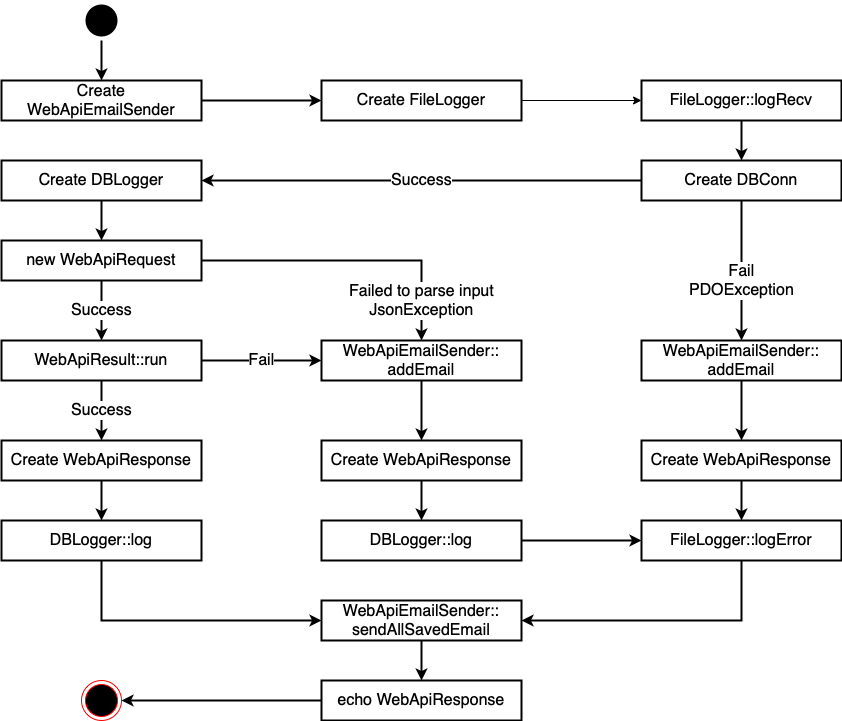

The diagram above was exported from draw.io. Its source (the exported page's mxGraphModel, read from the mxfile embedded in the PNG):
<mxGraphModel dx="1433" dy="739" grid="1" gridSize="10" guides="1" tooltips="1" connect="1" arrows="1" fold="1" page="1" pageScale="1" pageWidth="827" pageHeight="1169" math="0" shadow="0">
  <root>
    <mxCell id="0" />
    <mxCell id="1" parent="0" />
    <mxCell id="QUl_P5qycHdkE7gNRTaV-5" style="edgeStyle=orthogonalEdgeStyle;rounded=0;orthogonalLoop=1;jettySize=auto;html=1;exitX=0.5;exitY=1;exitDx=0;exitDy=0;entryX=0.5;entryY=0;entryDx=0;entryDy=0;strokeWidth=2;fontSize=16;" parent="1" source="5CttNSY-B_8uGMnpEMwy-2" target="QUl_P5qycHdkE7gNRTaV-4" edge="1">
      <mxGeometry relative="1" as="geometry">
        <mxPoint x="460" y="100" as="sourcePoint" />
      </mxGeometry>
    </mxCell>
    <mxCell id="5CttNSY-B_8uGMnpEMwy-2" value="" style="ellipse;html=1;shape=endState;fillColor=#000000;strokeColor=none;" parent="1" vertex="1">
      <mxGeometry x="440" y="120" width="40" height="40" as="geometry" />
    </mxCell>
    <mxCell id="5CttNSY-B_8uGMnpEMwy-3" value="" style="ellipse;html=1;shape=endState;fillColor=#000000;strokeColor=#ff0000;" parent="1" vertex="1">
      <mxGeometry x="440" y="800" width="40" height="40" as="geometry" />
    </mxCell>
    <mxCell id="QUl_P5qycHdkE7gNRTaV-8" value="Fail&lt;div style=&quot;font-size: 16px;&quot;&gt;PDOException&lt;/div&gt;" style="edgeStyle=orthogonalEdgeStyle;rounded=0;orthogonalLoop=1;jettySize=auto;html=1;exitX=0.5;exitY=1;exitDx=0;exitDy=0;strokeWidth=2;fontSize=16;" parent="1" source="QUl_P5qycHdkE7gNRTaV-1" target="QUl_P5qycHdkE7gNRTaV-30" edge="1">
      <mxGeometry x="0.1429" relative="1" as="geometry">
        <mxPoint as="offset" />
        <Array as="points">
          <mxPoint x="1100" y="390" />
          <mxPoint x="1100" y="390" />
        </Array>
      </mxGeometry>
    </mxCell>
    <mxCell id="QUl_P5qycHdkE7gNRTaV-19" value="Success" style="edgeStyle=orthogonalEdgeStyle;rounded=0;orthogonalLoop=1;jettySize=auto;html=1;exitX=0;exitY=0.5;exitDx=0;exitDy=0;entryX=1;entryY=0.5;entryDx=0;entryDy=0;fontSize=16;strokeWidth=2;" parent="1" source="QUl_P5qycHdkE7gNRTaV-1" target="QUl_P5qycHdkE7gNRTaV-18" edge="1">
      <mxGeometry relative="1" as="geometry">
        <Array as="points">
          <mxPoint x="580" y="300" />
          <mxPoint x="580" y="300" />
        </Array>
      </mxGeometry>
    </mxCell>
    <mxCell id="QUl_P5qycHdkE7gNRTaV-1" value="Create DBConn" style="rounded=0;whiteSpace=wrap;html=1;strokeWidth=2;fontSize=16;" parent="1" vertex="1">
      <mxGeometry x="1000" y="280" width="200" height="40" as="geometry" />
    </mxCell>
    <mxCell id="QUl_P5qycHdkE7gNRTaV-10" value="Failed to parse input&lt;div style=&quot;font-size: 16px;&quot;&gt;JsonException&lt;/div&gt;" style="edgeStyle=orthogonalEdgeStyle;rounded=0;orthogonalLoop=1;jettySize=auto;html=1;exitX=1;exitY=0.5;exitDx=0;exitDy=0;strokeWidth=2;fontSize=16;" parent="1" source="QUl_P5qycHdkE7gNRTaV-2" target="QUl_P5qycHdkE7gNRTaV-13" edge="1">
      <mxGeometry x="0.7333" relative="1" as="geometry">
        <mxPoint x="760" y="400" as="targetPoint" />
        <mxPoint as="offset" />
      </mxGeometry>
    </mxCell>
    <mxCell id="QUl_P5qycHdkE7gNRTaV-12" value="Success" style="edgeStyle=orthogonalEdgeStyle;rounded=0;orthogonalLoop=1;jettySize=auto;html=1;exitX=0.5;exitY=1;exitDx=0;exitDy=0;strokeWidth=2;fontSize=16;" parent="1" source="QUl_P5qycHdkE7gNRTaV-2" target="QUl_P5qycHdkE7gNRTaV-11" edge="1">
      <mxGeometry relative="1" as="geometry" />
    </mxCell>
    <mxCell id="QUl_P5qycHdkE7gNRTaV-2" value="new WebApiRequest" style="rounded=0;whiteSpace=wrap;html=1;strokeWidth=2;fontSize=16;" parent="1" vertex="1">
      <mxGeometry x="360" y="360" width="200" height="40" as="geometry" />
    </mxCell>
    <mxCell id="QUl_P5qycHdkE7gNRTaV-6" style="edgeStyle=orthogonalEdgeStyle;rounded=0;orthogonalLoop=1;jettySize=auto;html=1;exitX=0.5;exitY=1;exitDx=0;exitDy=0;strokeWidth=2;fontSize=16;" parent="1" source="IyxPE9R01dc0xKR80SDf-3" target="QUl_P5qycHdkE7gNRTaV-1" edge="1">
      <mxGeometry relative="1" as="geometry" />
    </mxCell>
    <mxCell id="QUl_P5qycHdkE7gNRTaV-4" value="Create&lt;div&gt;WebApiEmailSender&lt;/div&gt;" style="rounded=0;whiteSpace=wrap;html=1;strokeWidth=2;fontSize=16;" parent="1" vertex="1">
      <mxGeometry x="360" y="200" width="200" height="40" as="geometry" />
    </mxCell>
    <mxCell id="QUl_P5qycHdkE7gNRTaV-14" value="Fail" style="edgeStyle=orthogonalEdgeStyle;rounded=0;orthogonalLoop=1;jettySize=auto;html=1;exitX=1;exitY=0.5;exitDx=0;exitDy=0;entryX=0;entryY=0.5;entryDx=0;entryDy=0;fontSize=16;strokeWidth=2;" parent="1" source="QUl_P5qycHdkE7gNRTaV-11" target="QUl_P5qycHdkE7gNRTaV-13" edge="1">
      <mxGeometry relative="1" as="geometry" />
    </mxCell>
    <mxCell id="QUl_P5qycHdkE7gNRTaV-16" value="Success" style="edgeStyle=orthogonalEdgeStyle;rounded=0;orthogonalLoop=1;jettySize=auto;html=1;exitX=0.5;exitY=1;exitDx=0;exitDy=0;strokeWidth=2;fontSize=16;entryX=0.5;entryY=0;entryDx=0;entryDy=0;" parent="1" source="QUl_P5qycHdkE7gNRTaV-11" target="QUl_P5qycHdkE7gNRTaV-24" edge="1">
      <mxGeometry relative="1" as="geometry">
        <mxPoint x="460" y="580" as="targetPoint" />
        <mxPoint as="offset" />
      </mxGeometry>
    </mxCell>
    <mxCell id="QUl_P5qycHdkE7gNRTaV-11" value="WebApiResult::run" style="rounded=0;whiteSpace=wrap;html=1;strokeWidth=2;fontSize=16;" parent="1" vertex="1">
      <mxGeometry x="360" y="460" width="200" height="40" as="geometry" />
    </mxCell>
    <mxCell id="QUl_P5qycHdkE7gNRTaV-39" style="edgeStyle=orthogonalEdgeStyle;rounded=0;orthogonalLoop=1;jettySize=auto;html=1;exitX=0.5;exitY=1;exitDx=0;exitDy=0;strokeWidth=2;" parent="1" source="QUl_P5qycHdkE7gNRTaV-13" target="QUl_P5qycHdkE7gNRTaV-43" edge="1">
      <mxGeometry relative="1" as="geometry" />
    </mxCell>
    <mxCell id="QUl_P5qycHdkE7gNRTaV-13" value="WebApiEmailSender::&lt;div style=&quot;font-size: 16px;&quot;&gt;addEmail&lt;/div&gt;" style="rounded=0;whiteSpace=wrap;html=1;strokeWidth=2;fontSize=16;" parent="1" vertex="1">
      <mxGeometry x="680" y="460" width="200" height="40" as="geometry" />
    </mxCell>
    <mxCell id="QUl_P5qycHdkE7gNRTaV-20" style="edgeStyle=orthogonalEdgeStyle;rounded=0;orthogonalLoop=1;jettySize=auto;html=1;exitX=0.5;exitY=1;exitDx=0;exitDy=0;entryX=0.5;entryY=0;entryDx=0;entryDy=0;strokeWidth=2;" parent="1" source="QUl_P5qycHdkE7gNRTaV-18" target="QUl_P5qycHdkE7gNRTaV-2" edge="1">
      <mxGeometry relative="1" as="geometry" />
    </mxCell>
    <mxCell id="QUl_P5qycHdkE7gNRTaV-18" value="Create DBLogger" style="rounded=0;whiteSpace=wrap;html=1;strokeWidth=2;fontSize=16;" parent="1" vertex="1">
      <mxGeometry x="360" y="280" width="200" height="40" as="geometry" />
    </mxCell>
    <mxCell id="QUl_P5qycHdkE7gNRTaV-32" style="edgeStyle=orthogonalEdgeStyle;rounded=0;orthogonalLoop=1;jettySize=auto;html=1;exitX=0.5;exitY=1;exitDx=0;exitDy=0;strokeWidth=2;entryX=0.5;entryY=0;entryDx=0;entryDy=0;" parent="1" source="QUl_P5qycHdkE7gNRTaV-24" target="QUl_P5qycHdkE7gNRTaV-31" edge="1">
      <mxGeometry relative="1" as="geometry" />
    </mxCell>
    <mxCell id="QUl_P5qycHdkE7gNRTaV-24" value="Create WebApiResponse" style="rounded=0;whiteSpace=wrap;html=1;strokeWidth=2;fontSize=16;" parent="1" vertex="1">
      <mxGeometry x="360" y="560" width="200" height="40" as="geometry" />
    </mxCell>
    <mxCell id="QUl_P5qycHdkE7gNRTaV-40" style="edgeStyle=orthogonalEdgeStyle;rounded=0;orthogonalLoop=1;jettySize=auto;html=1;exitX=0.5;exitY=1;exitDx=0;exitDy=0;entryX=0.5;entryY=0;entryDx=0;entryDy=0;strokeWidth=2;" parent="1" source="QUl_P5qycHdkE7gNRTaV-30" target="QUl_P5qycHdkE7gNRTaV-33" edge="1">
      <mxGeometry relative="1" as="geometry" />
    </mxCell>
    <mxCell id="QUl_P5qycHdkE7gNRTaV-30" value="WebApiEmailSender::&lt;div style=&quot;font-size: 16px;&quot;&gt;addEmail&lt;/div&gt;" style="rounded=0;whiteSpace=wrap;html=1;strokeWidth=2;fontSize=16;" parent="1" vertex="1">
      <mxGeometry x="1000" y="460" width="200" height="40" as="geometry" />
    </mxCell>
    <mxCell id="QUl_P5qycHdkE7gNRTaV-36" style="edgeStyle=orthogonalEdgeStyle;rounded=0;orthogonalLoop=1;jettySize=auto;html=1;exitX=0.5;exitY=1;exitDx=0;exitDy=0;entryX=0;entryY=0.5;entryDx=0;entryDy=0;strokeWidth=2;" parent="1" source="QUl_P5qycHdkE7gNRTaV-31" target="QUl_P5qycHdkE7gNRTaV-35" edge="1">
      <mxGeometry relative="1" as="geometry" />
    </mxCell>
    <mxCell id="QUl_P5qycHdkE7gNRTaV-31" value="DBLogger::log" style="rounded=0;whiteSpace=wrap;html=1;strokeWidth=2;fontSize=16;" parent="1" vertex="1">
      <mxGeometry x="360" y="640" width="200" height="40" as="geometry" />
    </mxCell>
    <mxCell id="QUl_P5qycHdkE7gNRTaV-42" style="edgeStyle=orthogonalEdgeStyle;rounded=0;orthogonalLoop=1;jettySize=auto;html=1;exitX=0.5;exitY=1;exitDx=0;exitDy=0;entryX=0.5;entryY=0;entryDx=0;entryDy=0;strokeWidth=2;" parent="1" source="QUl_P5qycHdkE7gNRTaV-33" target="QUl_P5qycHdkE7gNRTaV-41" edge="1">
      <mxGeometry relative="1" as="geometry" />
    </mxCell>
    <mxCell id="QUl_P5qycHdkE7gNRTaV-33" value="Create WebApiResponse" style="rounded=0;whiteSpace=wrap;html=1;strokeWidth=2;fontSize=16;" parent="1" vertex="1">
      <mxGeometry x="1000" y="560" width="200" height="40" as="geometry" />
    </mxCell>
    <mxCell id="QUl_P5qycHdkE7gNRTaV-49" style="edgeStyle=orthogonalEdgeStyle;rounded=0;orthogonalLoop=1;jettySize=auto;html=1;exitX=0.5;exitY=1;exitDx=0;exitDy=0;entryX=0.5;entryY=0;entryDx=0;entryDy=0;strokeWidth=2;" parent="1" source="QUl_P5qycHdkE7gNRTaV-35" target="QUl_P5qycHdkE7gNRTaV-37" edge="1">
      <mxGeometry relative="1" as="geometry" />
    </mxCell>
    <mxCell id="QUl_P5qycHdkE7gNRTaV-35" value="WebApiEmailSender::&lt;div&gt;sendAllSavedEmail&lt;/div&gt;" style="rounded=0;whiteSpace=wrap;html=1;strokeWidth=2;fontSize=16;" parent="1" vertex="1">
      <mxGeometry x="680" y="720" width="200" height="40" as="geometry" />
    </mxCell>
    <mxCell id="QUl_P5qycHdkE7gNRTaV-50" style="edgeStyle=orthogonalEdgeStyle;rounded=0;orthogonalLoop=1;jettySize=auto;html=1;exitX=0;exitY=0.5;exitDx=0;exitDy=0;entryX=1;entryY=0.5;entryDx=0;entryDy=0;strokeWidth=2;" parent="1" source="QUl_P5qycHdkE7gNRTaV-37" target="5CttNSY-B_8uGMnpEMwy-3" edge="1">
      <mxGeometry relative="1" as="geometry">
        <Array as="points">
          <mxPoint x="550" y="820" />
          <mxPoint x="550" y="820" />
        </Array>
      </mxGeometry>
    </mxCell>
    <mxCell id="QUl_P5qycHdkE7gNRTaV-37" value="echo WebApiResponse" style="rounded=0;whiteSpace=wrap;html=1;strokeWidth=2;fontSize=16;" parent="1" vertex="1">
      <mxGeometry x="680" y="800" width="200" height="40" as="geometry" />
    </mxCell>
    <mxCell id="QUl_P5qycHdkE7gNRTaV-48" style="edgeStyle=orthogonalEdgeStyle;rounded=0;orthogonalLoop=1;jettySize=auto;html=1;exitX=0.5;exitY=1;exitDx=0;exitDy=0;entryX=1;entryY=0.5;entryDx=0;entryDy=0;strokeWidth=2;" parent="1" source="QUl_P5qycHdkE7gNRTaV-41" target="QUl_P5qycHdkE7gNRTaV-35" edge="1">
      <mxGeometry relative="1" as="geometry" />
    </mxCell>
    <mxCell id="QUl_P5qycHdkE7gNRTaV-41" value="FileLogger::logError" style="rounded=0;whiteSpace=wrap;html=1;strokeWidth=2;fontSize=16;" parent="1" vertex="1">
      <mxGeometry x="1000" y="640" width="200" height="40" as="geometry" />
    </mxCell>
    <mxCell id="QUl_P5qycHdkE7gNRTaV-44" style="edgeStyle=orthogonalEdgeStyle;rounded=0;orthogonalLoop=1;jettySize=auto;html=1;exitX=0.5;exitY=1;exitDx=0;exitDy=0;strokeWidth=2;" parent="1" source="QUl_P5qycHdkE7gNRTaV-43" target="QUl_P5qycHdkE7gNRTaV-45" edge="1">
      <mxGeometry relative="1" as="geometry" />
    </mxCell>
    <mxCell id="QUl_P5qycHdkE7gNRTaV-43" value="Create WebApiResponse" style="rounded=0;whiteSpace=wrap;html=1;strokeWidth=2;fontSize=16;" parent="1" vertex="1">
      <mxGeometry x="680" y="560" width="200" height="40" as="geometry" />
    </mxCell>
    <mxCell id="QUl_P5qycHdkE7gNRTaV-47" style="edgeStyle=orthogonalEdgeStyle;rounded=0;orthogonalLoop=1;jettySize=auto;html=1;exitX=1;exitY=0.5;exitDx=0;exitDy=0;strokeWidth=2;" parent="1" source="QUl_P5qycHdkE7gNRTaV-45" target="QUl_P5qycHdkE7gNRTaV-41" edge="1">
      <mxGeometry relative="1" as="geometry" />
    </mxCell>
    <mxCell id="QUl_P5qycHdkE7gNRTaV-45" value="DBLogger::log" style="rounded=0;whiteSpace=wrap;html=1;strokeWidth=2;fontSize=16;" parent="1" vertex="1">
      <mxGeometry x="680" y="640" width="200" height="40" as="geometry" />
    </mxCell>
    <mxCell id="IyxPE9R01dc0xKR80SDf-2" style="edgeStyle=orthogonalEdgeStyle;rounded=0;orthogonalLoop=1;jettySize=auto;html=1;exitX=1;exitY=0.5;exitDx=0;exitDy=0;entryX=0;entryY=0.5;entryDx=0;entryDy=0;strokeWidth=2;" edge="1" parent="1" source="QUl_P5qycHdkE7gNRTaV-4" target="IyxPE9R01dc0xKR80SDf-1">
      <mxGeometry relative="1" as="geometry" />
    </mxCell>
    <mxCell id="IyxPE9R01dc0xKR80SDf-4" style="edgeStyle=orthogonalEdgeStyle;rounded=0;orthogonalLoop=1;jettySize=auto;html=1;exitX=1;exitY=0.5;exitDx=0;exitDy=0;entryX=0;entryY=0.5;entryDx=0;entryDy=0;" edge="1" parent="1" source="IyxPE9R01dc0xKR80SDf-1" target="IyxPE9R01dc0xKR80SDf-3">
      <mxGeometry relative="1" as="geometry" />
    </mxCell>
    <mxCell id="IyxPE9R01dc0xKR80SDf-1" value="Create FileLogger" style="rounded=0;whiteSpace=wrap;html=1;strokeWidth=2;fontSize=16;" vertex="1" parent="1">
      <mxGeometry x="680" y="200" width="200" height="40" as="geometry" />
    </mxCell>
    <mxCell id="IyxPE9R01dc0xKR80SDf-3" value="FileLogger::logRecv" style="rounded=0;whiteSpace=wrap;html=1;strokeWidth=2;fontSize=16;" vertex="1" parent="1">
      <mxGeometry x="1000" y="200" width="200" height="40" as="geometry" />
    </mxCell>
  </root>
</mxGraphModel>